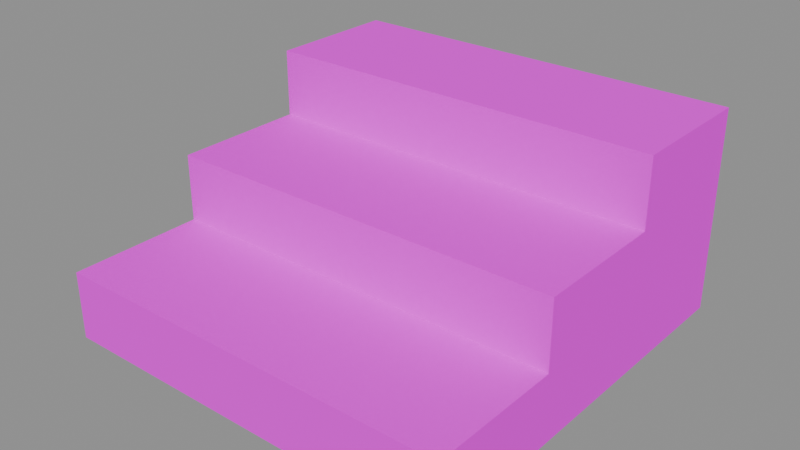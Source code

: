 # Source: stairs_1.blend  (saved by Blender 5.1.30; exported with 4.5.12 LTS)
import bpy
from mathutils import Matrix  # noqa: F401  (used for matrix-valued properties, if any)

bpy.ops.wm.read_factory_settings(use_empty=True)
scene = bpy.context.scene
scene.name = 'Scene'

# ---- images (referenced by path relative to the original .blend; pixels are not part of the script)
import os
ASSET_DIR = os.environ.get("B2B_ASSET_DIR", "")  # directory of the original .blend (textures are referenced by path, not embedded)
HERE = os.path.dirname(os.path.abspath(__file__))  # packed textures are extracted next to this script under _unpacked/

def load_image(name, relpath, width, height, colorspace="sRGB"):
    """Load a texture the original file referenced (path relative to the .blend, or extracted next to this script)."""
    p = next((c for c in (os.path.join(HERE, relpath), os.path.join(ASSET_DIR, relpath)) if relpath and os.path.exists(c)), "")
    if p:
        img = bpy.data.images.load(p, check_existing=True)
        img.name = name
    else:  # same state as the original file: an image datablock whose file is absent (Cycles renders it pink)
        img = bpy.data.images.new(name, width, height)
        img.source = "FILE"
        img.filepath = "//" + (relpath or name)
    img.colorspace_settings.name = colorspace
    return img
img_aap_color_palette_png = load_image('aap color palette.png', 'aap color palette.png', 1024, 1024, 'sRGB')

# ---- materials (node trees are filled in below, after node groups)
mat_material = bpy.data.materials.new('Material')
mat_material.diffuse_color = (0.001518, 0.2542, 0.6376, 1.0)
mat_material.roughness = 1.0
mat_material.specular_intensity = 0.0

# ---- material node trees
mat_material.use_nodes = True; mat_material.node_tree.nodes.clear()
_N = mat_material.node_tree.nodes; _L = mat_material.node_tree.links
n0 = _N.new('ShaderNodeBsdfPrincipled'); n0.name = 'Principled BSDF'; n0.location = (-200, 100)
n0.inputs[2].default_value = 1.0
n0.inputs[13].default_value = 0.0
n0.inputs[27].default_value = (0.0, 0.0, 0.0, 1.0)
n0.inputs[28].default_value = 1.0
n1 = _N.new('ShaderNodeOutputMaterial'); n1.name = 'Material Output'; n1.location = (200, 100)
n2 = _N.new('ShaderNodeNormalMap'); n2.name = 'Normal Map'; n2.location = (-600, -600)
n2.label = 'Normal/Map'
n2.inputs[0].default_value = 0.0
n3 = _N.new('ShaderNodeTexImage'); n3.name = 'Image Texture'; n3.location = (-600, 300)
n3.image = img_aap_color_palette_png
_L.new(n0.outputs[0], n1.inputs[0])
_L.new(n2.outputs[0], n0.inputs[5])
_L.new(n3.outputs[0], n0.inputs[0])
n1.is_active_output = True

# ---- meshes
me_cube_004 = bpy.data.meshes.new('Cube.004')
me_cube_004.from_pydata([(-1.0, -1.0, 0.0), (-1.0, 1.0, 0.0), (1.0, -1.0, 0.0), (1.0, 1.0, 0.0), (-1.0, -1.0, 0.3333), (-1.0, 1.0, 1.0), (-1.0, 1.0, 0.6667), (-1.0, 1.0, 0.3333), (1.0, 1.0, 1.0), (1.0, 1.0, 0.6667), (1.0, 1.0, 0.3333), (1.0, -1.0, 0.3333), (-1.0, 0.3333, 0.0), (-1.0, -0.3333, 0.0), (1.0, -0.3333, 0.0), (1.0, 0.3333, 0.0), (1.0, 0.3333, 0.3333), (1.0, -0.3333, 0.3333), (1.0, 0.3333, 0.6667), (1.0, -0.3333, 0.6667), (1.0, 0.3333, 1.0), (-1.0, -0.3333, 0.3333), (-1.0, 0.3333, 0.3333), (-1.0, -0.3333, 0.6667), (-1.0, 0.3333, 0.6667), (-1.0, 0.3333, 1.0)], [], [(13, 14, 2, 0), (2, 11, 4, 0), (14, 17, 11, 2), (1, 7, 10, 3), (7, 6, 9, 10), (6, 5, 8, 9), (4, 11, 17, 21), (21, 17, 19, 23), (21, 23, 24, 22), (22, 24, 6, 7), (0, 4, 21, 13), (13, 21, 22, 12), (12, 22, 7, 1), (17, 16, 18, 19), (10, 9, 18, 16), (3, 10, 16, 15), (15, 16, 17, 14), (8, 5, 25, 20), (1, 3, 15, 12), (12, 15, 14, 13), (18, 24, 23, 19), (6, 24, 25, 5), (18, 9, 8, 20), (24, 18, 20, 25)])
me_cube_004.polygons.foreach_set('use_smooth', [True] * 24)
_k = set([(0, 2), (0, 4), (0, 13), (1, 3), (1, 7), (1, 12), (2, 11), (2, 14), (3, 10), (3, 15), (4, 11), (4, 21), (5, 6), (5, 8), (5, 25), (6, 7), (8, 9), (8, 20), (9, 10), (11, 17), (12, 13), (14, 15), (17, 19), (17, 21), (18, 19), (18, 20), (18, 24), (19, 23), (20, 25), (21, 23), (23, 24), (24, 25)])
me_cube_004.attributes.new('sharp_edge', 'BOOLEAN', 'EDGE').data.foreach_set('value', [ (min(e.vertices), max(e.vertices)) in _k for e in me_cube_004.edges])
_uv = me_cube_004.uv_layers.new(name='UVMap')
_uv.uv.foreach_set('vector', [0.06741, 0.1929, 0.06741, 0.1929, 0.06741, 0.1929, 0.06741, 0.1929, 0.06741, 0.1929, 0.06741, 0.1929, 0.06741, 0.1929, 0.06741, 0.1929, 0.06741, 0.1929, 0.06741, 0.1929, 0.06741, 0.1929, 0.06741, 0.1929, 0.06741, 0.1929, 0.06741, 0.1929, 0.06741, 0.1929, 0.06741, 0.1929, 0.06741, 0.1929, 0.06741, 0.1929, 0.06741, 0.1929, 0.06741, 0.1929, 0.06741, 0.1929, 0.06741, 0.1929, 0.06741, 0.1929, 0.06741, 0.1929, 0.06741, 0.1929, 0.06741, 0.1929, 0.06741, 0.1929, 0.06741, 0.1929, 0.06741, 0.1929, 0.06741, 0.1929, 0.06741, 0.1929, 0.06741, 0.1929, 0.06741, 0.1929, 0.06741, 0.1929, 0.06741, 0.1929, 0.06741, 0.1929, 0.06741, 0.1929, 0.06741, 0.1929, 0.06741, 0.1929, 0.06741, 0.1929, 0.06741, 0.1929, 0.06741, 0.1929, 0.06741, 0.1929, 0.06741, 0.1929, 0.06741, 0.1929, 0.06741, 0.1929, 0.06741, 0.1929, 0.06741, 0.1929, 0.06741, 0.1929, 0.06741, 0.1929, 0.06741, 0.1929, 0.06741, 0.1929, 0.06741, 0.1929, 0.06741, 0.1929, 0.06741, 0.1929, 0.06741, 0.1929, 0.06741, 0.1929, 0.06741, 0.1929, 0.06741, 0.1929, 0.06741, 0.1929, 0.06741, 0.1929, 0.06741, 0.1929, 0.06741, 0.1929, 0.06741, 0.1929, 0.06741, 0.1929, 0.06741, 0.1929, 0.06741, 0.1929, 0.06741, 0.1929, 0.06741, 0.1929, 0.06741, 0.1929, 0.06741, 0.1929, 0.06741, 0.1929, 0.06741, 0.1929, 0.06741, 0.1929, 0.06741, 0.1929, 0.06741, 0.1929, 0.06741, 0.1929, 0.06741, 0.1929, 0.06741, 0.1929, 0.06741, 0.1929, 0.06741, 0.1929, 0.06741, 0.1929, 0.06741, 0.1929, 0.06741, 0.1929, 0.06741, 0.1929, 0.06741, 0.1929, 0.06741, 0.1929, 0.06741, 0.1929, 0.06741, 0.1929, 0.06741, 0.1929, 0.06741, 0.1929, 0.06741, 0.1929, 0.06741, 0.1929, 0.06741, 0.1929, 0.06741, 0.1929, 0.06741, 0.1929])
me_cube_004.materials.append(mat_material)
me_cube_004.update()
me_cube_004.normals_split_custom_set([tuple(v) for v in zip(*[iter([0.0, 0.0, -1.0, 0.0, 0.0, -1.0, 0.0, 0.0, -1.0, 0.0, 0.0, -1.0, 0.0, -1.0, 0.0, 0.0, -1.0, 0.0, 0.0, -1.0, 0.0, 0.0, -1.0, 0.0, 1.0, 0.0, 0.0, 1.0, 0.0, 0.0, 1.0, 0.0, 0.0, 1.0, 0.0, 0.0, 0.0, 1.0, 0.0, 0.0, 1.0, 0.0, 0.0, 1.0, 0.0, 0.0, 1.0, 0.0, 0.0, 1.0, 0.0, 0.0, 1.0, 0.0, 0.0, 1.0, 0.0, 0.0, 1.0, 0.0, 0.0, 1.0, 0.0, 0.0, 1.0, 0.0, 0.0, 1.0, 0.0, 0.0, 1.0, 0.0, 2.235e-08, 0.0, 1.0, 2.235e-08, 0.0, 1.0, 2.235e-08, 0.0, 1.0, 2.235e-08, 0.0, 1.0, -4.47e-08, -1.0, 0.0, -4.47e-08, -1.0, 0.0, -4.47e-08, -1.0, 0.0, -4.47e-08, -1.0, 0.0, -1.0, 0.0, 0.0, -1.0, 0.0, 0.0, -1.0, 0.0, 0.0, -1.0, 0.0, 0.0, -1.0, 0.0, 0.0, -1.0, 0.0, 0.0, -1.0, 0.0, 0.0, -1.0, 0.0, 0.0, -1.0, 0.0, 0.0, -1.0, 0.0, 0.0, -1.0, 0.0, 0.0, -1.0, 0.0, 0.0, -1.0, 0.0, 0.0, -1.0, 0.0, 0.0, -1.0, 0.0, 0.0, -1.0, 0.0, 0.0, -1.0, 0.0, 0.0, -1.0, 0.0, 0.0, -1.0, 0.0, 0.0, -1.0, 0.0, 0.0, 1.0, 0.0, 0.0, 1.0, 0.0, 0.0, 1.0, 0.0, 0.0, 1.0, 0.0, 0.0, 1.0, 0.0, 0.0, 1.0, 0.0, 0.0, 1.0, 0.0, 0.0, 1.0, 0.0, 0.0, 1.0, 0.0, 0.0, 1.0, 0.0, 0.0, 1.0, 0.0, 0.0, 1.0, 0.0, 0.0, 1.0, 0.0, 0.0, 1.0, 0.0, 0.0, 1.0, 0.0, 0.0, 1.0, 0.0, 0.0, 2.235e-08, 4.47e-08, 1.0, 2.235e-08, 4.47e-08, 1.0, 2.235e-08, 4.47e-08, 1.0, 2.235e-08, 4.47e-08, 1.0, 0.0, 0.0, -1.0, 0.0, 0.0, -1.0, 0.0, 0.0, -1.0, 0.0, 0.0, -1.0, 0.0, 0.0, -1.0, 0.0, 0.0, -1.0, 0.0, 0.0, -1.0, 0.0, 0.0, -1.0, 2.235e-08, 0.0, 1.0, 2.235e-08, 0.0, 1.0, 2.235e-08, 0.0, 1.0, 2.235e-08, 0.0, 1.0, -1.0, 0.0, 0.0, -1.0, 0.0, 0.0, -1.0, 0.0, 0.0, -1.0, 0.0, 0.0, 1.0, 0.0, 0.0, 1.0, 0.0, 0.0, 1.0, 0.0, 0.0, 1.0, 0.0, 0.0, -4.47e-08, -1.0, 0.0, -4.47e-08, -1.0, 0.0, -4.47e-08, -1.0, 0.0, -4.47e-08, -1.0, 0.0])] * 3)])

# ---- objects
ob_stairs_001 = bpy.data.objects.new('Stairs.001', me_cube_004)
ob_stairs_1 = bpy.data.objects.new('stairs_1', None)

# ---- transforms, parenting, visibility, modifiers, constraints
ob_stairs_001.parent = ob_stairs_1
ob_stairs_001.location = (0.0, -5.96e-08, 1.629e-07)
ob_stairs_001.rotation_euler = (-1.629e-07, 0.0, 0.0)
ob_stairs_001.color = (0.8, 0.8, 0.8, 1.0)
ob_stairs_1.location = (0.0, 0.0, 0.0)
ob_stairs_1.empty_display_size = 0.5

# ---- collection membership
scene.collection.objects.link(ob_stairs_001)
scene.collection.objects.link(ob_stairs_1)

# ---- scene / render settings (as saved in the file)
scene.frame_start = 1; scene.frame_end = 250; scene.frame_set(1)
scene.render.engine = 'BLENDER_EEVEE_NEXT'
scene.render.fps = 30
scene.render.bake_bias = 0.0
scene.render.bake_samples = 0
scene.cycles.sampling_pattern = 'TABULATED_SOBOL'
scene.eevee.use_volume_custom_range = False
bpy.context.view_layer.update()

# ---- added for rendering (the .blend has no active camera and no usable light): camera, sun + grey world if the file has none
cam_auto = bpy.data.cameras.new('AutoCamera')
cam_auto.lens = 50.0
cam_auto.sensor_width = 36.0
cam_auto.clip_end = 1000.0
ob_auto_camera = bpy.data.objects.new('AutoCamera', cam_auto)
scene.collection.objects.link(ob_auto_camera)
ob_auto_camera.location = (2.77567, -3.33081, 2.72054)
ob_auto_camera.rotation_euler = (1.09748, -7.21219e-08, 0.694738)
scene.camera = ob_auto_camera
light_auto_sun = bpy.data.lights.new('AutoSun', 'SUN')
light_auto_sun.energy = 3.0
light_auto_sun.angle = 0.0523599
ob_auto_sun = bpy.data.objects.new('AutoSun', light_auto_sun)
scene.collection.objects.link(ob_auto_sun)
ob_auto_sun.rotation_euler = (0.872665, 0.174533, 0.523599)
if scene.world is None:
    world_auto = bpy.data.worlds.new('AutoWorld')
    world_auto.color = (0.3, 0.3, 0.3)
    scene.world = world_auto
bpy.context.view_layer.update()
